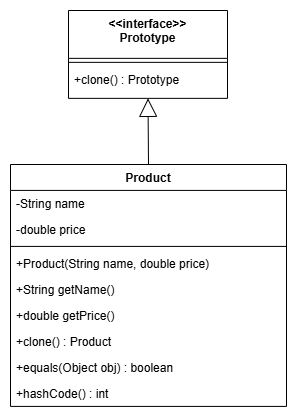

The diagram above was exported from draw.io. Its source (the exported page's mxGraphModel, read from the mxfile embedded in the PNG):
<mxGraphModel dx="1345" dy="586" grid="1" gridSize="10" guides="1" tooltips="1" connect="1" arrows="1" fold="1" page="1" pageScale="1" pageWidth="1600" pageHeight="900" math="0" shadow="0">
  <root>
    <mxCell id="0" />
    <mxCell id="1" parent="0" />
    <mxCell id="MoVCtFWjRYgVU3_5DoUp-1" value="&lt;&lt;interface&gt;&gt;&#10;Prototype" style="swimlane;fontStyle=1;align=center;verticalAlign=top;childLayout=stackLayout;horizontal=1;startSize=47.8636360168457;horizontalStack=0;resizeParent=1;resizeParentMax=0;resizeLast=0;collapsible=0;marginBottom=0;" vertex="1" parent="1">
      <mxGeometry x="288" y="70" width="159" height="87.8636360168457" as="geometry" />
    </mxCell>
    <mxCell id="MoVCtFWjRYgVU3_5DoUp-2" style="line;strokeWidth=1;fillColor=none;align=left;verticalAlign=middle;spacingTop=-1;spacingLeft=3;spacingRight=3;rotatable=0;labelPosition=right;points=[];portConstraint=eastwest;strokeColor=inherit;" vertex="1" parent="MoVCtFWjRYgVU3_5DoUp-1">
      <mxGeometry y="47.8636360168457" width="159" height="8" as="geometry" />
    </mxCell>
    <mxCell id="MoVCtFWjRYgVU3_5DoUp-3" value="+clone() : Prototype" style="text;strokeColor=none;fillColor=none;align=left;verticalAlign=top;spacingLeft=4;spacingRight=4;overflow=hidden;rotatable=0;points=[[0,0.5],[1,0.5]];portConstraint=eastwest;" vertex="1" parent="MoVCtFWjRYgVU3_5DoUp-1">
      <mxGeometry y="55.8636360168457" width="159" height="32" as="geometry" />
    </mxCell>
    <mxCell id="MoVCtFWjRYgVU3_5DoUp-4" value="Product" style="swimlane;fontStyle=1;align=center;verticalAlign=top;childLayout=stackLayout;horizontal=1;startSize=25.90909152560764;horizontalStack=0;resizeParent=1;resizeParentMax=0;resizeLast=0;collapsible=0;marginBottom=0;" vertex="1" parent="1">
      <mxGeometry x="230" y="224" width="276" height="241.90909152560764" as="geometry" />
    </mxCell>
    <mxCell id="MoVCtFWjRYgVU3_5DoUp-5" value="-String name" style="text;strokeColor=none;fillColor=none;align=left;verticalAlign=top;spacingLeft=4;spacingRight=4;overflow=hidden;rotatable=0;points=[[0,0.5],[1,0.5]];portConstraint=eastwest;" vertex="1" parent="MoVCtFWjRYgVU3_5DoUp-4">
      <mxGeometry y="25.90909152560764" width="276" height="26" as="geometry" />
    </mxCell>
    <mxCell id="MoVCtFWjRYgVU3_5DoUp-6" value="-double price" style="text;strokeColor=none;fillColor=none;align=left;verticalAlign=top;spacingLeft=4;spacingRight=4;overflow=hidden;rotatable=0;points=[[0,0.5],[1,0.5]];portConstraint=eastwest;" vertex="1" parent="MoVCtFWjRYgVU3_5DoUp-4">
      <mxGeometry y="51.909091525607636" width="276" height="26" as="geometry" />
    </mxCell>
    <mxCell id="MoVCtFWjRYgVU3_5DoUp-7" style="line;strokeWidth=1;fillColor=none;align=left;verticalAlign=middle;spacingTop=-1;spacingLeft=3;spacingRight=3;rotatable=0;labelPosition=right;points=[];portConstraint=eastwest;strokeColor=inherit;" vertex="1" parent="MoVCtFWjRYgVU3_5DoUp-4">
      <mxGeometry y="77.90909152560764" width="276" height="8" as="geometry" />
    </mxCell>
    <mxCell id="MoVCtFWjRYgVU3_5DoUp-8" value="+Product(String name, double price)" style="text;strokeColor=none;fillColor=none;align=left;verticalAlign=top;spacingLeft=4;spacingRight=4;overflow=hidden;rotatable=0;points=[[0,0.5],[1,0.5]];portConstraint=eastwest;" vertex="1" parent="MoVCtFWjRYgVU3_5DoUp-4">
      <mxGeometry y="85.90909152560764" width="276" height="26" as="geometry" />
    </mxCell>
    <mxCell id="MoVCtFWjRYgVU3_5DoUp-9" value="+String getName()" style="text;strokeColor=none;fillColor=none;align=left;verticalAlign=top;spacingLeft=4;spacingRight=4;overflow=hidden;rotatable=0;points=[[0,0.5],[1,0.5]];portConstraint=eastwest;" vertex="1" parent="MoVCtFWjRYgVU3_5DoUp-4">
      <mxGeometry y="111.90909152560764" width="276" height="26" as="geometry" />
    </mxCell>
    <mxCell id="MoVCtFWjRYgVU3_5DoUp-10" value="+double getPrice()" style="text;strokeColor=none;fillColor=none;align=left;verticalAlign=top;spacingLeft=4;spacingRight=4;overflow=hidden;rotatable=0;points=[[0,0.5],[1,0.5]];portConstraint=eastwest;" vertex="1" parent="MoVCtFWjRYgVU3_5DoUp-4">
      <mxGeometry y="137.90909152560764" width="276" height="26" as="geometry" />
    </mxCell>
    <mxCell id="MoVCtFWjRYgVU3_5DoUp-11" value="+clone() : Product" style="text;strokeColor=none;fillColor=none;align=left;verticalAlign=top;spacingLeft=4;spacingRight=4;overflow=hidden;rotatable=0;points=[[0,0.5],[1,0.5]];portConstraint=eastwest;" vertex="1" parent="MoVCtFWjRYgVU3_5DoUp-4">
      <mxGeometry y="163.90909152560764" width="276" height="26" as="geometry" />
    </mxCell>
    <mxCell id="MoVCtFWjRYgVU3_5DoUp-12" value="+equals(Object obj) : boolean" style="text;strokeColor=none;fillColor=none;align=left;verticalAlign=top;spacingLeft=4;spacingRight=4;overflow=hidden;rotatable=0;points=[[0,0.5],[1,0.5]];portConstraint=eastwest;" vertex="1" parent="MoVCtFWjRYgVU3_5DoUp-4">
      <mxGeometry y="189.90909152560764" width="276" height="26" as="geometry" />
    </mxCell>
    <mxCell id="MoVCtFWjRYgVU3_5DoUp-13" value="+hashCode() : int" style="text;strokeColor=none;fillColor=none;align=left;verticalAlign=top;spacingLeft=4;spacingRight=4;overflow=hidden;rotatable=0;points=[[0,0.5],[1,0.5]];portConstraint=eastwest;" vertex="1" parent="MoVCtFWjRYgVU3_5DoUp-4">
      <mxGeometry y="215.90909152560764" width="276" height="26" as="geometry" />
    </mxCell>
    <mxCell id="MoVCtFWjRYgVU3_5DoUp-14" value="" style="curved=1;startArrow=block;startSize=16;startFill=0;endArrow=none;exitX=0.5;exitY=1;entryX=0.5;entryY=0;rounded=0;" edge="1" parent="1" source="MoVCtFWjRYgVU3_5DoUp-1" target="MoVCtFWjRYgVU3_5DoUp-4">
      <mxGeometry relative="1" as="geometry">
        <Array as="points" />
      </mxGeometry>
    </mxCell>
  </root>
</mxGraphModel>